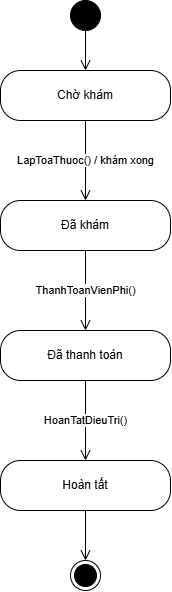

The diagram above was exported from draw.io. Its source (the exported page's mxGraphModel, read from the mxfile embedded in the PNG):
<mxGraphModel dx="1226" dy="627" grid="1" gridSize="10" guides="1" tooltips="1" connect="1" arrows="1" fold="1" page="1" pageScale="1" pageWidth="610" pageHeight="660" background="#ffffff" math="0" shadow="0">
  <root>
    <mxCell id="0" />
    <mxCell id="1" parent="0" />
    <mxCell id="ck" parent="1" style="rounded=1;whiteSpace=wrap;html=1;arcSize=40;fillColor=#ffffff;strokeColor=#000000;fontSize=12;fontFamily=Arial;fontColor=#000000;" value="Chờ khám" vertex="1">
      <mxGeometry height="50" width="170" x="220" y="100" as="geometry" />
    </mxCell>
    <mxCell id="dk" parent="1" style="rounded=1;whiteSpace=wrap;html=1;arcSize=40;fillColor=#ffffff;strokeColor=#000000;fontSize=12;fontFamily=Arial;fontColor=#000000;" value="Đã khám" vertex="1">
      <mxGeometry height="50" width="170" x="220" y="230" as="geometry" />
    </mxCell>
    <mxCell id="tt" parent="1" style="rounded=1;whiteSpace=wrap;html=1;arcSize=40;fillColor=#ffffff;strokeColor=#000000;fontSize=12;fontFamily=Arial;fontColor=#000000;" value="Đã thanh toán" vertex="1">
      <mxGeometry height="50" width="170" x="220" y="360" as="geometry" />
    </mxCell>
    <mxCell id="ht" parent="1" style="rounded=1;whiteSpace=wrap;html=1;arcSize=40;fillColor=#ffffff;strokeColor=#000000;fontSize=12;fontFamily=Arial;fontColor=#000000;" value="Hoàn tất" vertex="1">
      <mxGeometry height="50" width="170" x="220" y="490" as="geometry" />
    </mxCell>
    <mxCell id="init" parent="1" style="ellipse;html=1;fillColor=#000000;strokeColor=#000000;" value="" vertex="1">
      <mxGeometry height="30" width="30" x="290" y="30" as="geometry" />
    </mxCell>
    <mxCell id="t_init" edge="1" parent="1" source="init" style="endArrow=open;endSize=8;html=1;rounded=1;strokeColor=#000000;fontSize=11;fontFamily=Arial;fontColor=#000000;labelBackgroundColor=#ffffff;" target="ck" value="">
      <mxGeometry relative="1" as="geometry" />
    </mxCell>
    <mxCell id="fin0" parent="1" style="ellipse;html=1;shape=endState;fillColor=#000000;strokeColor=#000000;" value="" vertex="1">
      <mxGeometry height="30" width="30" x="290" y="590" as="geometry" />
    </mxCell>
    <mxCell id="tf0" edge="1" parent="1" source="ht" style="endArrow=open;endSize=8;html=1;rounded=1;strokeColor=#000000;fontSize=11;fontFamily=Arial;fontColor=#000000;labelBackgroundColor=#ffffff;" target="fin0" value="">
      <mxGeometry relative="1" as="geometry" />
    </mxCell>
    <mxCell id="t0" edge="1" parent="1" source="ck" style="endArrow=open;endSize=8;html=1;rounded=1;strokeColor=#000000;fontSize=11;fontFamily=Arial;fontColor=#000000;labelBackgroundColor=#ffffff;" target="dk" value="LapToaThuoc() / khám xong">
      <mxGeometry relative="1" as="geometry" />
    </mxCell>
    <mxCell id="t1" edge="1" parent="1" source="dk" style="endArrow=open;endSize=8;html=1;rounded=1;strokeColor=#000000;fontSize=11;fontFamily=Arial;fontColor=#000000;labelBackgroundColor=#ffffff;" target="tt" value="ThanhToanVienPhi()">
      <mxGeometry relative="1" as="geometry" />
    </mxCell>
    <mxCell id="t2" edge="1" parent="1" source="tt" style="endArrow=open;endSize=8;html=1;rounded=1;strokeColor=#000000;fontSize=11;fontFamily=Arial;fontColor=#000000;labelBackgroundColor=#ffffff;" target="ht" value="HoanTatDieuTri()">
      <mxGeometry relative="1" as="geometry" />
    </mxCell>
  </root>
</mxGraphModel>